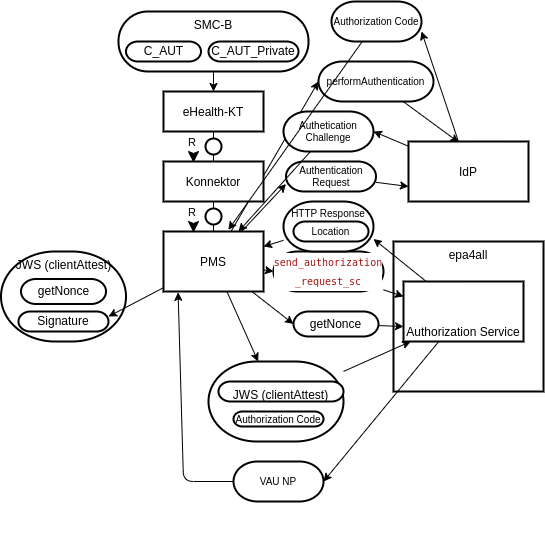

The diagram above was exported from draw.io. Its source (the exported page's mxGraphModel, read from the mxfile embedded in the PNG):
<mxGraphModel dx="1192" dy="1364" grid="1" gridSize="10" guides="1" tooltips="1" connect="1" arrows="1" fold="1" page="1" pageScale="1" pageWidth="827" pageHeight="1169" math="0" shadow="0">
  <root>
    <mxCell id="0" />
    <mxCell id="1" parent="0" />
    <mxCell id="15" style="edgeStyle=none;html=1;entryX=0;entryY=0.5;entryDx=0;entryDy=0;" parent="1" source="2" target="14" edge="1">
      <mxGeometry relative="1" as="geometry" />
    </mxCell>
    <mxCell id="24" style="edgeStyle=none;html=1;entryX=0;entryY=0.5;entryDx=0;entryDy=0;fontSize=10;" parent="1" source="2" target="23" edge="1">
      <mxGeometry relative="1" as="geometry" />
    </mxCell>
    <mxCell id="31" style="edgeStyle=none;html=1;entryX=0;entryY=0.75;entryDx=0;entryDy=0;fontSize=10;" parent="1" source="2" target="30" edge="1">
      <mxGeometry relative="1" as="geometry" />
    </mxCell>
    <mxCell id="38" style="edgeStyle=none;html=1;entryX=0;entryY=0.5;entryDx=0;entryDy=0;fontSize=10;" parent="1" source="2" target="37" edge="1">
      <mxGeometry relative="1" as="geometry" />
    </mxCell>
    <mxCell id="46" style="edgeStyle=none;html=1;fontSize=10;" parent="1" source="2" target="43" edge="1">
      <mxGeometry relative="1" as="geometry" />
    </mxCell>
    <mxCell id="2" value="PMS" style="shape=agent;offsetSize=8;strokeWidth=2;" parent="1" vertex="1">
      <mxGeometry x="40" y="100" width="100" height="60" as="geometry" />
    </mxCell>
    <mxCell id="0.6" value="Best viewed with the &lt;a href=&quot;https://github.com/ariel-bentu/tam-drawio&quot;&gt;TAM plugin&lt;/a&gt;" style="text;html=1;shape=tamPluginMissing;" parent="1" vertex="1" connectable="0">
      <mxGeometry x="110" y="400" width="200" height="25" as="geometry" />
    </mxCell>
    <mxCell id="3" value="epa4all" style="shape=agent;offsetSize=8;strokeWidth=2;verticalAlign=top;" parent="1" vertex="1">
      <mxGeometry x="270" y="110" width="150" height="150" as="geometry" />
    </mxCell>
    <mxCell id="28" style="edgeStyle=none;html=1;entryX=1;entryY=0.75;entryDx=0;entryDy=0;fontSize=10;" parent="1" source="4" target="26" edge="1">
      <mxGeometry relative="1" as="geometry" />
    </mxCell>
    <mxCell id="49" style="edgeStyle=none;html=1;entryX=1;entryY=0.5;entryDx=0;entryDy=0;fontSize=10;" parent="1" source="4" target="48" edge="1">
      <mxGeometry relative="1" as="geometry" />
    </mxCell>
    <mxCell id="4" value="Authorization Service" style="shape=agent;offsetSize=8;strokeWidth=2;verticalAlign=bottom;" parent="1" vertex="1">
      <mxGeometry x="280" y="150" width="120" height="60" as="geometry" />
    </mxCell>
    <mxCell id="35" style="edgeStyle=none;html=1;entryX=1;entryY=0.5;entryDx=0;entryDy=0;fontSize=10;" parent="1" source="5" target="34" edge="1">
      <mxGeometry relative="1" as="geometry" />
    </mxCell>
    <mxCell id="41" style="edgeStyle=none;html=1;entryX=1;entryY=0.75;entryDx=0;entryDy=0;fontSize=10;" parent="1" source="5" target="40" edge="1">
      <mxGeometry relative="1" as="geometry" />
    </mxCell>
    <mxCell id="5" value="IdP" style="shape=agent;offsetSize=8;strokeWidth=2;" parent="1" vertex="1">
      <mxGeometry x="285" y="10" width="120" height="60" as="geometry" />
    </mxCell>
    <mxCell id="6" value="Konnektor" style="shape=agent;offsetSize=8;strokeWidth=2;" parent="1" vertex="1">
      <mxGeometry x="40" y="30" width="100" height="40" as="geometry" />
    </mxCell>
    <mxCell id="11" style="edgeStyle=none;html=1;entryX=0.5;entryY=0;entryDx=0;entryDy=0;" parent="1" source="7" target="10" edge="1">
      <mxGeometry relative="1" as="geometry" />
    </mxCell>
    <mxCell id="7" value="SMC-B" style="rounded=1;whiteSpace=wrap;html=1;arcSize=49;strokeWidth=2;verticalAlign=top;" parent="1" vertex="1">
      <mxGeometry x="-5" y="-120" width="190" height="60" as="geometry" />
    </mxCell>
    <mxCell id="8" value="C_AUT" style="rounded=1;whiteSpace=wrap;html=1;arcSize=60;strokeWidth=2;" parent="1" vertex="1">
      <mxGeometry x="2.5" y="-90" width="75" height="20" as="geometry" />
    </mxCell>
    <mxCell id="9" value="C_AUT_Private" style="rounded=1;whiteSpace=wrap;html=1;arcSize=60;strokeWidth=2;" parent="1" vertex="1">
      <mxGeometry x="85" y="-90" width="90" height="20" as="geometry" />
    </mxCell>
    <mxCell id="10" value="eHealth-KT" style="shape=agent;offsetSize=8;strokeWidth=2;" parent="1" vertex="1">
      <mxGeometry x="40" y="-40" width="100" height="40" as="geometry" />
    </mxCell>
    <mxCell id="12" value="" style="shape=useedge;vertical=true;edgeStyle=none;endArrow=none;useSignPosition=left;useSignDirection=south;entryX=0.5;entryY=1;entryDx=0;entryDy=0;exitX=0.5;exitY=0;exitDx=0;exitDy=0;" parent="1" source="6" target="10" edge="1">
      <mxGeometry height="160" relative="1" as="geometry">
        <mxPoint x="40" y="150" as="sourcePoint" />
        <mxPoint x="40" y="-10" as="targetPoint" />
      </mxGeometry>
    </mxCell>
    <mxCell id="13" value="" style="shape=useedge;vertical=true;edgeStyle=none;endArrow=none;useSignPosition=left;useSignDirection=south;entryX=0.5;entryY=1;entryDx=0;entryDy=0;exitX=0.5;exitY=0;exitDx=0;exitDy=0;" parent="1" source="2" target="6" edge="1">
      <mxGeometry height="160" relative="1" as="geometry">
        <mxPoint x="60" y="250" as="sourcePoint" />
        <mxPoint x="60" y="90" as="targetPoint" />
      </mxGeometry>
    </mxCell>
    <mxCell id="16" style="edgeStyle=none;html=1;entryX=0;entryY=0.75;entryDx=0;entryDy=0;" parent="1" source="14" target="4" edge="1">
      <mxGeometry relative="1" as="geometry" />
    </mxCell>
    <mxCell id="14" value="getNonce" style="rounded=1;whiteSpace=wrap;html=1;arcSize=60;strokeWidth=2;" parent="1" vertex="1">
      <mxGeometry x="170" y="180" width="85" height="25" as="geometry" />
    </mxCell>
    <mxCell id="19" value="JWS (clientAttest)" style="rounded=1;whiteSpace=wrap;html=1;arcSize=60;strokeWidth=2;verticalAlign=top;" parent="1" vertex="1">
      <mxGeometry x="-122.5" y="120" width="125" height="90" as="geometry" />
    </mxCell>
    <mxCell id="20" value="getNonce" style="rounded=1;whiteSpace=wrap;html=1;arcSize=60;strokeWidth=2;" parent="1" vertex="1">
      <mxGeometry x="-102.5" y="147.5" width="85" height="25" as="geometry" />
    </mxCell>
    <mxCell id="21" value="Signature" style="rounded=1;whiteSpace=wrap;html=1;arcSize=60;strokeWidth=2;" parent="1" vertex="1">
      <mxGeometry x="-105" y="180" width="90" height="20" as="geometry" />
    </mxCell>
    <mxCell id="22" style="edgeStyle=none;html=1;entryX=1;entryY=0.25;entryDx=0;entryDy=0;" parent="1" source="2" target="21" edge="1">
      <mxGeometry relative="1" as="geometry" />
    </mxCell>
    <mxCell id="25" style="edgeStyle=none;html=1;entryX=0;entryY=0.25;entryDx=0;entryDy=0;fontSize=10;" parent="1" source="23" target="4" edge="1">
      <mxGeometry relative="1" as="geometry" />
    </mxCell>
    <mxCell id="23" value="&lt;div style=&quot;background-color: rgb(255, 255, 255); font-family: &amp;quot;Droid Sans Mono&amp;quot;, &amp;quot;monospace&amp;quot;, monospace; line-height: 19px;&quot;&gt;&lt;span style=&quot;color: rgb(163, 21, 21);&quot;&gt;&lt;font style=&quot;font-size: 10px;&quot;&gt;send_authorization&lt;/font&gt;&lt;/span&gt;&lt;/div&gt;&lt;div style=&quot;background-color: rgb(255, 255, 255); font-family: &amp;quot;Droid Sans Mono&amp;quot;, &amp;quot;monospace&amp;quot;, monospace; line-height: 19px;&quot;&gt;&lt;span style=&quot;color: rgb(163, 21, 21);&quot;&gt;&lt;font style=&quot;font-size: 10px;&quot;&gt;_request_sc&lt;/font&gt;&lt;/span&gt;&lt;/div&gt;" style="rounded=1;whiteSpace=wrap;html=1;arcSize=60;strokeWidth=2;" parent="1" vertex="1">
      <mxGeometry x="150" y="120" width="110" height="40" as="geometry" />
    </mxCell>
    <mxCell id="29" style="edgeStyle=none;html=1;entryX=1;entryY=0.25;entryDx=0;entryDy=0;fontSize=10;" parent="1" source="26" target="2" edge="1">
      <mxGeometry relative="1" as="geometry" />
    </mxCell>
    <mxCell id="26" value="HTTP Response" style="rounded=1;whiteSpace=wrap;html=1;arcSize=60;strokeWidth=2;fontSize=10;verticalAlign=top;" parent="1" vertex="1">
      <mxGeometry x="160" y="70" width="90" height="50" as="geometry" />
    </mxCell>
    <mxCell id="27" value="Location" style="rounded=1;whiteSpace=wrap;html=1;arcSize=60;strokeWidth=2;fontSize=10;" parent="1" vertex="1">
      <mxGeometry x="170" y="90" width="75" height="20" as="geometry" />
    </mxCell>
    <mxCell id="32" style="edgeStyle=none;html=1;entryX=0;entryY=0.75;entryDx=0;entryDy=0;fontSize=10;" parent="1" source="30" target="5" edge="1">
      <mxGeometry relative="1" as="geometry" />
    </mxCell>
    <mxCell id="30" value="Authentication&lt;br&gt;Request" style="rounded=1;whiteSpace=wrap;html=1;arcSize=60;strokeWidth=2;fontSize=10;" parent="1" vertex="1">
      <mxGeometry x="162.5" y="30" width="90" height="30" as="geometry" />
    </mxCell>
    <mxCell id="36" style="edgeStyle=none;html=1;entryX=0.75;entryY=0;entryDx=0;entryDy=0;fontSize=10;" parent="1" source="34" target="2" edge="1">
      <mxGeometry relative="1" as="geometry" />
    </mxCell>
    <mxCell id="34" value="Authetication&lt;br&gt;Challenge" style="rounded=1;whiteSpace=wrap;html=1;arcSize=60;strokeWidth=2;fontSize=10;" parent="1" vertex="1">
      <mxGeometry x="160" y="-20" width="90" height="40" as="geometry" />
    </mxCell>
    <mxCell id="39" style="edgeStyle=none;html=1;entryX=0.419;entryY=0.015;entryDx=0;entryDy=0;entryPerimeter=0;fontSize=10;" parent="1" source="37" target="5" edge="1">
      <mxGeometry relative="1" as="geometry" />
    </mxCell>
    <mxCell id="37" value="performAuthentication" style="rounded=1;whiteSpace=wrap;html=1;arcSize=60;strokeWidth=2;fontSize=10;" parent="1" vertex="1">
      <mxGeometry x="195" y="-70" width="115" height="40" as="geometry" />
    </mxCell>
    <mxCell id="42" style="edgeStyle=none;html=1;entryX=0.649;entryY=-0.028;entryDx=0;entryDy=0;entryPerimeter=0;fontSize=10;" parent="1" source="40" target="2" edge="1">
      <mxGeometry relative="1" as="geometry" />
    </mxCell>
    <mxCell id="40" value="Authorization Code" style="rounded=1;whiteSpace=wrap;html=1;arcSize=60;strokeWidth=2;fontSize=10;" parent="1" vertex="1">
      <mxGeometry x="208" y="-130" width="90" height="40" as="geometry" />
    </mxCell>
    <mxCell id="47" style="edgeStyle=none;html=1;entryX=0.06;entryY=1;entryDx=0;entryDy=0;entryPerimeter=0;fontSize=10;" parent="1" source="43" target="4" edge="1">
      <mxGeometry relative="1" as="geometry" />
    </mxCell>
    <mxCell id="43" value="" style="rounded=1;whiteSpace=wrap;html=1;arcSize=60;strokeWidth=2;fontSize=10;" parent="1" vertex="1">
      <mxGeometry x="85" y="230" width="135" height="80" as="geometry" />
    </mxCell>
    <mxCell id="44" value="JWS (clientAttest)" style="rounded=1;whiteSpace=wrap;html=1;arcSize=60;strokeWidth=2;verticalAlign=top;" parent="1" vertex="1">
      <mxGeometry x="95" y="250" width="125" height="20" as="geometry" />
    </mxCell>
    <mxCell id="45" value="Authorization Code" style="rounded=1;whiteSpace=wrap;html=1;arcSize=60;strokeWidth=2;fontSize=10;" parent="1" vertex="1">
      <mxGeometry x="110" y="280" width="90" height="15" as="geometry" />
    </mxCell>
    <mxCell id="50" style="edgeStyle=none;html=1;entryX=0.146;entryY=1.014;entryDx=0;entryDy=0;entryPerimeter=0;fontSize=10;" parent="1" source="48" target="2" edge="1">
      <mxGeometry relative="1" as="geometry">
        <Array as="points">
          <mxPoint x="60" y="350" />
        </Array>
      </mxGeometry>
    </mxCell>
    <mxCell id="48" value="VAU NP" style="rounded=1;whiteSpace=wrap;html=1;arcSize=60;strokeWidth=2;fontSize=10;" parent="1" vertex="1">
      <mxGeometry x="110" y="330" width="90" height="40" as="geometry" />
    </mxCell>
  </root>
</mxGraphModel>